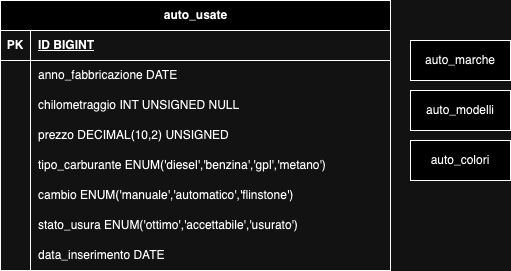

The diagram above was exported from draw.io. Its source (the exported page's mxGraphModel, read from the mxfile embedded in the PNG):
<mxGraphModel dx="1194" dy="641" grid="1" gridSize="10" guides="1" tooltips="1" connect="1" arrows="1" fold="1" page="1" pageScale="1" pageWidth="827" pageHeight="1169" math="0" shadow="0">
  <root>
    <mxCell id="0" />
    <mxCell id="1" parent="0" />
    <mxCell id="kujOWD7lUnZ4yP5gPwsM-1" value="auto_usate" style="shape=table;startSize=30;container=1;collapsible=1;childLayout=tableLayout;fixedRows=1;rowLines=0;fontStyle=1;align=center;resizeLast=1;html=1;" vertex="1" parent="1">
      <mxGeometry x="200" width="390" height="270" as="geometry" />
    </mxCell>
    <mxCell id="kujOWD7lUnZ4yP5gPwsM-2" value="" style="shape=tableRow;horizontal=0;startSize=0;swimlaneHead=0;swimlaneBody=0;fillColor=none;collapsible=0;dropTarget=0;points=[[0,0.5],[1,0.5]];portConstraint=eastwest;top=0;left=0;right=0;bottom=1;" vertex="1" parent="kujOWD7lUnZ4yP5gPwsM-1">
      <mxGeometry y="30" width="390" height="30" as="geometry" />
    </mxCell>
    <mxCell id="kujOWD7lUnZ4yP5gPwsM-3" value="PK" style="shape=partialRectangle;connectable=0;fillColor=none;top=0;left=0;bottom=0;right=0;fontStyle=1;overflow=hidden;whiteSpace=wrap;html=1;" vertex="1" parent="kujOWD7lUnZ4yP5gPwsM-2">
      <mxGeometry width="30" height="30" as="geometry">
        <mxRectangle width="30" height="30" as="alternateBounds" />
      </mxGeometry>
    </mxCell>
    <mxCell id="kujOWD7lUnZ4yP5gPwsM-4" value="ID BIGINT" style="shape=partialRectangle;connectable=0;fillColor=none;top=0;left=0;bottom=0;right=0;align=left;spacingLeft=6;fontStyle=5;overflow=hidden;whiteSpace=wrap;html=1;" vertex="1" parent="kujOWD7lUnZ4yP5gPwsM-2">
      <mxGeometry x="30" width="360" height="30" as="geometry">
        <mxRectangle width="360" height="30" as="alternateBounds" />
      </mxGeometry>
    </mxCell>
    <mxCell id="kujOWD7lUnZ4yP5gPwsM-11" value="" style="shape=tableRow;horizontal=0;startSize=0;swimlaneHead=0;swimlaneBody=0;fillColor=none;collapsible=0;dropTarget=0;points=[[0,0.5],[1,0.5]];portConstraint=eastwest;top=0;left=0;right=0;bottom=0;" vertex="1" parent="kujOWD7lUnZ4yP5gPwsM-1">
      <mxGeometry y="60" width="390" height="30" as="geometry" />
    </mxCell>
    <mxCell id="kujOWD7lUnZ4yP5gPwsM-12" value="" style="shape=partialRectangle;connectable=0;fillColor=none;top=0;left=0;bottom=0;right=0;editable=1;overflow=hidden;whiteSpace=wrap;html=1;" vertex="1" parent="kujOWD7lUnZ4yP5gPwsM-11">
      <mxGeometry width="30" height="30" as="geometry">
        <mxRectangle width="30" height="30" as="alternateBounds" />
      </mxGeometry>
    </mxCell>
    <mxCell id="kujOWD7lUnZ4yP5gPwsM-13" value="anno_fabbricazione DATE&amp;nbsp;" style="shape=partialRectangle;connectable=0;fillColor=none;top=0;left=0;bottom=0;right=0;align=left;spacingLeft=6;overflow=hidden;whiteSpace=wrap;html=1;" vertex="1" parent="kujOWD7lUnZ4yP5gPwsM-11">
      <mxGeometry x="30" width="360" height="30" as="geometry">
        <mxRectangle width="360" height="30" as="alternateBounds" />
      </mxGeometry>
    </mxCell>
    <mxCell id="kujOWD7lUnZ4yP5gPwsM-14" value="" style="shape=tableRow;horizontal=0;startSize=0;swimlaneHead=0;swimlaneBody=0;fillColor=none;collapsible=0;dropTarget=0;points=[[0,0.5],[1,0.5]];portConstraint=eastwest;top=0;left=0;right=0;bottom=0;" vertex="1" parent="kujOWD7lUnZ4yP5gPwsM-1">
      <mxGeometry y="90" width="390" height="30" as="geometry" />
    </mxCell>
    <mxCell id="kujOWD7lUnZ4yP5gPwsM-15" value="" style="shape=partialRectangle;connectable=0;fillColor=none;top=0;left=0;bottom=0;right=0;editable=1;overflow=hidden;whiteSpace=wrap;html=1;" vertex="1" parent="kujOWD7lUnZ4yP5gPwsM-14">
      <mxGeometry width="30" height="30" as="geometry">
        <mxRectangle width="30" height="30" as="alternateBounds" />
      </mxGeometry>
    </mxCell>
    <mxCell id="kujOWD7lUnZ4yP5gPwsM-16" value="chilometraggio INT UNSIGNED NULL" style="shape=partialRectangle;connectable=0;fillColor=none;top=0;left=0;bottom=0;right=0;align=left;spacingLeft=6;overflow=hidden;whiteSpace=wrap;html=1;" vertex="1" parent="kujOWD7lUnZ4yP5gPwsM-14">
      <mxGeometry x="30" width="360" height="30" as="geometry">
        <mxRectangle width="360" height="30" as="alternateBounds" />
      </mxGeometry>
    </mxCell>
    <mxCell id="kujOWD7lUnZ4yP5gPwsM-17" value="" style="shape=tableRow;horizontal=0;startSize=0;swimlaneHead=0;swimlaneBody=0;fillColor=none;collapsible=0;dropTarget=0;points=[[0,0.5],[1,0.5]];portConstraint=eastwest;top=0;left=0;right=0;bottom=0;" vertex="1" parent="kujOWD7lUnZ4yP5gPwsM-1">
      <mxGeometry y="120" width="390" height="30" as="geometry" />
    </mxCell>
    <mxCell id="kujOWD7lUnZ4yP5gPwsM-18" value="" style="shape=partialRectangle;connectable=0;fillColor=none;top=0;left=0;bottom=0;right=0;editable=1;overflow=hidden;whiteSpace=wrap;html=1;" vertex="1" parent="kujOWD7lUnZ4yP5gPwsM-17">
      <mxGeometry width="30" height="30" as="geometry">
        <mxRectangle width="30" height="30" as="alternateBounds" />
      </mxGeometry>
    </mxCell>
    <mxCell id="kujOWD7lUnZ4yP5gPwsM-19" value="prezzo&amp;nbsp;DECIMAL(10,2) UNSIGNED" style="shape=partialRectangle;connectable=0;fillColor=none;top=0;left=0;bottom=0;right=0;align=left;spacingLeft=6;overflow=hidden;whiteSpace=wrap;html=1;" vertex="1" parent="kujOWD7lUnZ4yP5gPwsM-17">
      <mxGeometry x="30" width="360" height="30" as="geometry">
        <mxRectangle width="360" height="30" as="alternateBounds" />
      </mxGeometry>
    </mxCell>
    <mxCell id="kujOWD7lUnZ4yP5gPwsM-23" value="" style="shape=tableRow;horizontal=0;startSize=0;swimlaneHead=0;swimlaneBody=0;fillColor=none;collapsible=0;dropTarget=0;points=[[0,0.5],[1,0.5]];portConstraint=eastwest;top=0;left=0;right=0;bottom=0;" vertex="1" parent="kujOWD7lUnZ4yP5gPwsM-1">
      <mxGeometry y="150" width="390" height="30" as="geometry" />
    </mxCell>
    <mxCell id="kujOWD7lUnZ4yP5gPwsM-24" value="" style="shape=partialRectangle;connectable=0;fillColor=none;top=0;left=0;bottom=0;right=0;editable=1;overflow=hidden;whiteSpace=wrap;html=1;" vertex="1" parent="kujOWD7lUnZ4yP5gPwsM-23">
      <mxGeometry width="30" height="30" as="geometry">
        <mxRectangle width="30" height="30" as="alternateBounds" />
      </mxGeometry>
    </mxCell>
    <mxCell id="kujOWD7lUnZ4yP5gPwsM-25" value="tipo_carburante ENUM('diesel','benzina','gpl','metano')" style="shape=partialRectangle;connectable=0;fillColor=none;top=0;left=0;bottom=0;right=0;align=left;spacingLeft=6;overflow=hidden;whiteSpace=wrap;html=1;" vertex="1" parent="kujOWD7lUnZ4yP5gPwsM-23">
      <mxGeometry x="30" width="360" height="30" as="geometry">
        <mxRectangle width="360" height="30" as="alternateBounds" />
      </mxGeometry>
    </mxCell>
    <mxCell id="kujOWD7lUnZ4yP5gPwsM-26" value="" style="shape=tableRow;horizontal=0;startSize=0;swimlaneHead=0;swimlaneBody=0;fillColor=none;collapsible=0;dropTarget=0;points=[[0,0.5],[1,0.5]];portConstraint=eastwest;top=0;left=0;right=0;bottom=0;" vertex="1" parent="kujOWD7lUnZ4yP5gPwsM-1">
      <mxGeometry y="180" width="390" height="30" as="geometry" />
    </mxCell>
    <mxCell id="kujOWD7lUnZ4yP5gPwsM-27" value="" style="shape=partialRectangle;connectable=0;fillColor=none;top=0;left=0;bottom=0;right=0;editable=1;overflow=hidden;whiteSpace=wrap;html=1;" vertex="1" parent="kujOWD7lUnZ4yP5gPwsM-26">
      <mxGeometry width="30" height="30" as="geometry">
        <mxRectangle width="30" height="30" as="alternateBounds" />
      </mxGeometry>
    </mxCell>
    <mxCell id="kujOWD7lUnZ4yP5gPwsM-28" value="cambio ENUM('manuale','automatico','flinstone')" style="shape=partialRectangle;connectable=0;fillColor=none;top=0;left=0;bottom=0;right=0;align=left;spacingLeft=6;overflow=hidden;whiteSpace=wrap;html=1;" vertex="1" parent="kujOWD7lUnZ4yP5gPwsM-26">
      <mxGeometry x="30" width="360" height="30" as="geometry">
        <mxRectangle width="360" height="30" as="alternateBounds" />
      </mxGeometry>
    </mxCell>
    <mxCell id="kujOWD7lUnZ4yP5gPwsM-29" value="" style="shape=tableRow;horizontal=0;startSize=0;swimlaneHead=0;swimlaneBody=0;fillColor=none;collapsible=0;dropTarget=0;points=[[0,0.5],[1,0.5]];portConstraint=eastwest;top=0;left=0;right=0;bottom=0;" vertex="1" parent="kujOWD7lUnZ4yP5gPwsM-1">
      <mxGeometry y="210" width="390" height="30" as="geometry" />
    </mxCell>
    <mxCell id="kujOWD7lUnZ4yP5gPwsM-30" value="" style="shape=partialRectangle;connectable=0;fillColor=none;top=0;left=0;bottom=0;right=0;editable=1;overflow=hidden;whiteSpace=wrap;html=1;" vertex="1" parent="kujOWD7lUnZ4yP5gPwsM-29">
      <mxGeometry width="30" height="30" as="geometry">
        <mxRectangle width="30" height="30" as="alternateBounds" />
      </mxGeometry>
    </mxCell>
    <mxCell id="kujOWD7lUnZ4yP5gPwsM-31" value="stato_usura ENUM('ottimo','accettabile','usurato')" style="shape=partialRectangle;connectable=0;fillColor=none;top=0;left=0;bottom=0;right=0;align=left;spacingLeft=6;overflow=hidden;whiteSpace=wrap;html=1;" vertex="1" parent="kujOWD7lUnZ4yP5gPwsM-29">
      <mxGeometry x="30" width="360" height="30" as="geometry">
        <mxRectangle width="360" height="30" as="alternateBounds" />
      </mxGeometry>
    </mxCell>
    <mxCell id="kujOWD7lUnZ4yP5gPwsM-32" value="" style="shape=tableRow;horizontal=0;startSize=0;swimlaneHead=0;swimlaneBody=0;fillColor=none;collapsible=0;dropTarget=0;points=[[0,0.5],[1,0.5]];portConstraint=eastwest;top=0;left=0;right=0;bottom=0;" vertex="1" parent="kujOWD7lUnZ4yP5gPwsM-1">
      <mxGeometry y="240" width="390" height="30" as="geometry" />
    </mxCell>
    <mxCell id="kujOWD7lUnZ4yP5gPwsM-33" value="" style="shape=partialRectangle;connectable=0;fillColor=none;top=0;left=0;bottom=0;right=0;editable=1;overflow=hidden;whiteSpace=wrap;html=1;" vertex="1" parent="kujOWD7lUnZ4yP5gPwsM-32">
      <mxGeometry width="30" height="30" as="geometry">
        <mxRectangle width="30" height="30" as="alternateBounds" />
      </mxGeometry>
    </mxCell>
    <mxCell id="kujOWD7lUnZ4yP5gPwsM-34" value="data_inserimento DATE" style="shape=partialRectangle;connectable=0;fillColor=none;top=0;left=0;bottom=0;right=0;align=left;spacingLeft=6;overflow=hidden;whiteSpace=wrap;html=1;" vertex="1" parent="kujOWD7lUnZ4yP5gPwsM-32">
      <mxGeometry x="30" width="360" height="30" as="geometry">
        <mxRectangle width="360" height="30" as="alternateBounds" />
      </mxGeometry>
    </mxCell>
    <mxCell id="kujOWD7lUnZ4yP5gPwsM-37" value="auto_marche" style="whiteSpace=wrap;html=1;align=center;" vertex="1" parent="1">
      <mxGeometry x="610" y="40" width="100" height="40" as="geometry" />
    </mxCell>
    <mxCell id="kujOWD7lUnZ4yP5gPwsM-38" value="auto_modelli" style="whiteSpace=wrap;html=1;align=center;" vertex="1" parent="1">
      <mxGeometry x="610" y="90" width="100" height="40" as="geometry" />
    </mxCell>
    <mxCell id="kujOWD7lUnZ4yP5gPwsM-39" value="auto_colori" style="whiteSpace=wrap;html=1;align=center;" vertex="1" parent="1">
      <mxGeometry x="610" y="140" width="100" height="40" as="geometry" />
    </mxCell>
  </root>
</mxGraphModel>